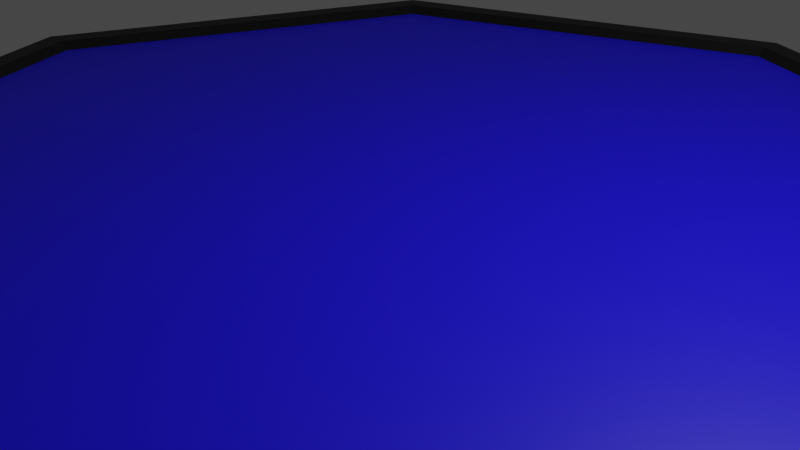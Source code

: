 # Source: octagon.blend  (saved by Blender 3.3.6; exported with 4.5.12 LTS)
import bpy
from mathutils import Matrix  # noqa: F401  (used for matrix-valued properties, if any)

bpy.ops.wm.read_factory_settings(use_empty=True)
scene = bpy.context.scene
scene.name = 'Scene'

# ---- collections
col_collection = bpy.data.collections.new('Collection'); scene.collection.children.link(col_collection)

# ---- materials (node trees are filled in below, after node groups)
mat_mat_sky = bpy.data.materials.new('Mat_Sky')
mat_mat_sky.use_transparent_shadow = False
mat_material_001 = bpy.data.materials.new('Material.001')
mat_material_001.use_transparent_shadow = False

# ---- material node trees
mat_mat_sky.use_nodes = True; mat_mat_sky.node_tree.nodes.clear()
_N = mat_mat_sky.node_tree.nodes; _L = mat_mat_sky.node_tree.links
n0 = _N.new('ShaderNodeBsdfPrincipled'); n0.name = 'Principled BSDF'; n0.location = (10, 300)
n0.distribution = 'GGX'
n0.subsurface_method = 'RANDOM_WALK_SKIN'
n0.inputs[0].default_value = (0.0, 0.0, 0.0, 1.0)
n0.inputs[3].default_value = 1.45
n0.inputs[27].default_value = (0.0, 0.0, 0.0, 1.0)
n0.inputs[28].default_value = 1.0
n1 = _N.new('ShaderNodeOutputMaterial'); n1.name = 'Material Output'; n1.location = (300, 300)
_L.new(n0.outputs[0], n1.inputs[0])
n1.is_active_output = True
mat_material_001.use_nodes = True; mat_material_001.node_tree.nodes.clear()
_N = mat_material_001.node_tree.nodes; _L = mat_material_001.node_tree.links
n0 = _N.new('ShaderNodeBsdfPrincipled'); n0.name = 'Principled BSDF'; n0.location = (10, 300)
n0.distribution = 'GGX'
n0.subsurface_method = 'RANDOM_WALK_SKIN'
n0.inputs[0].default_value = (0.007136, 0.0, 0.8, 1.0)
n0.inputs[3].default_value = 1.45
n0.inputs[27].default_value = (0.0, 0.0, 0.0, 1.0)
n0.inputs[28].default_value = 1.0
n1 = _N.new('ShaderNodeOutputMaterial'); n1.name = 'Material Output'; n1.location = (300, 300)
_L.new(n0.outputs[0], n1.inputs[0])
n1.is_active_output = True

# ---- world
world_world = bpy.data.worlds.new('World'); scene.world = world_world
world_world.use_nodes = True; world_world.node_tree.nodes.clear()
_N = world_world.node_tree.nodes; _L = world_world.node_tree.links
n0 = _N.new('ShaderNodeOutputWorld'); n0.name = 'World Output'; n0.location = (300, 300)
n1 = _N.new('ShaderNodeBackground'); n1.name = 'Background'; n1.location = (10, 300)
n1.inputs[0].default_value = (0.05088, 0.05088, 0.05088, 1.0)
_L.new(n1.outputs[0], n0.inputs[0])
n0.is_active_output = True
world_world.color = (0.05088, 0.05088, 0.05088)
world_world.use_sun_shadow = False
world_world.sun_shadow_jitter_overblur = 0.0

# ---- cameras
cam_camera = bpy.data.cameras.new('Camera')
cam_camera.clip_end = 100.0
cam_camera.ortho_scale = 7.314

# ---- lights
light_light = bpy.data.lights.new('Light', 'POINT')
light_light.transmission_factor = 0.0
light_light.energy = 1000.0
light_light.shadow_soft_size = 0.1
light_light.shadow_maximum_resolution = 0.006
light_light.use_absolute_resolution = True

# ---- meshes
me_circle = bpy.data.meshes.new('Circle')
me_circle.from_pydata([(0.0, 0.0, 0.0), (0.0, 6.0, 0.0), (-4.243, 4.243, 0.0), (-6.0, 0.0, 0.0), (-4.243, -4.243, 0.0), (0.0, -6.0, 0.0), (4.243, -4.243, 0.0), (6.0, 0.0, 0.0), (4.243, 4.243, 0.0), (1.602e-09, -1.039e-09, 0.1626), (0.0, 5.88, 0.2434), (-4.158, 4.158, 0.2434), (-5.88, 0.0, 0.2434), (-4.158, -4.158, 0.2434), (0.0, -5.88, 0.2434), (4.158, -4.158, 0.2434), (5.88, 0.0, 0.2434), (4.158, 4.158, 0.2434), (2.212e-09, 5.635, 0.2434), (-3.984, 3.984, 0.2434), (-5.635, -2.212e-09, 0.2434), (-3.984, -3.984, 0.2434), (2.212e-09, -5.635, 0.2434), (3.984, -3.984, 0.2434), (5.635, -2.212e-09, 0.2434), (3.984, 3.984, 0.2434), (1.602e-09, 5.515, 0.1626), (-3.9, 3.9, 0.1626), (-5.515, -1.039e-09, 0.1626), (-3.9, -3.9, 0.1626), (1.602e-09, -5.515, 0.1626), (3.9, -3.9, 0.1626), (5.515, -1.039e-09, 0.1626), (3.9, 3.9, 0.1626)], [], [(0, 2, 1), (0, 3, 2), (0, 4, 3), (0, 5, 4), (0, 6, 5), (0, 7, 6), (0, 8, 7), (0, 1, 8), (11, 12, 20, 19), (12, 13, 21, 20), (13, 14, 22, 21), (14, 15, 23, 22), (10, 11, 19, 18), (15, 16, 24, 23), (16, 17, 25, 24), (17, 10, 18, 25), (7, 8, 17, 16), (6, 7, 16, 15), (1, 2, 11, 10), (5, 6, 15, 14), (4, 5, 14, 13), (3, 4, 13, 12), (2, 3, 12, 11), (8, 1, 10, 17), (19, 20, 28, 27), (20, 21, 29, 28), (21, 22, 30, 29), (22, 23, 31, 30), (18, 19, 27, 26), (23, 24, 32, 31), (24, 25, 33, 32), (25, 18, 26, 33), (9, 26, 27), (9, 27, 28), (9, 28, 29), (9, 29, 30), (9, 30, 31), (9, 31, 32), (9, 32, 33), (9, 33, 26)])
me_circle.polygons.foreach_set('material_index', [0, 0, 0, 0, 0, 0, 0, 0, 0, 0, 0, 0, 0, 0, 0, 0, 0, 0, 0, 0, 0, 0, 0, 0, 0, 0, 0, 0, 0, 0, 0, 0, 1, 1, 1, 1, 1, 1, 1, 1])
_uv = me_circle.uv_layers.new(name='UVMap')
_uv.uv.foreach_set('vector', [0.5, 0.5, 0.1464, 0.8536, 0.5, 1.0, 0.5, 0.5, 0.0, 0.5, 0.1464, 0.8536, 0.5, 0.5, 0.1464, 0.1464, 0.0, 0.5, 0.5, 0.5, 0.5, 0.0, 0.1464, 0.1464, 0.5, 0.5, 0.8536, 0.1464, 0.5, 0.0, 0.5, 0.5, 1.0, 0.5, 0.8536, 0.1464, 0.5, 0.5, 0.8536, 0.8536, 1.0, 0.5, 0.5, 0.5, 0.5, 1.0, 0.8536, 0.8536, 0.1464, 0.8536, 0.0, 0.5, 0.0, 0.5, 0.1464, 0.8536, 0.0, 0.5, 0.1464, 0.1464, 0.1464, 0.1464, 0.0, 0.5, 0.1464, 0.1464, 0.5, 0.0, 0.5, 0.0, 0.1464, 0.1464, 0.5, 0.0, 0.8536, 0.1464, 0.8536, 0.1464, 0.5, 0.0, 0.5, 1.0, 0.1464, 0.8536, 0.1464, 0.8536, 0.5, 1.0, 0.8536, 0.1464, 1.0, 0.5, 1.0, 0.5, 0.8536, 0.1464, 1.0, 0.5, 0.8536, 0.8536, 0.8536, 0.8536, 1.0, 0.5, 0.8536, 0.8536, 0.5, 1.0, 0.5, 1.0, 0.8536, 0.8536, 1.0, 0.5, 0.8536, 0.8536, 0.8536, 0.8536, 1.0, 0.5, 0.8536, 0.1464, 1.0, 0.5, 1.0, 0.5, 0.8536, 0.1464, 0.5, 1.0, 0.1464, 0.8536, 0.1464, 0.8536, 0.5, 1.0, 0.5, 0.0, 0.8536, 0.1464, 0.8536, 0.1464, 0.5, 0.0, 0.1464, 0.1464, 0.5, 0.0, 0.5, 0.0, 0.1464, 0.1464, 0.0, 0.5, 0.1464, 0.1464, 0.1464, 0.1464, 0.0, 0.5, 0.1464, 0.8536, 0.0, 0.5, 0.0, 0.5, 0.1464, 0.8536, 0.8536, 0.8536, 0.5, 1.0, 0.5, 1.0, 0.8536, 0.8536, 0.1464, 0.8536, 0.0, 0.5, 0.0, 0.5, 0.1464, 0.8536, 0.0, 0.5, 0.1464, 0.1464, 0.1464, 0.1464, 0.0, 0.5, 0.1464, 0.1464, 0.5, 0.0, 0.5, 0.0, 0.1464, 0.1464, 0.5, 0.0, 0.8536, 0.1464, 0.8536, 0.1464, 0.5, 0.0, 0.5, 1.0, 0.1464, 0.8536, 0.1464, 0.8536, 0.5, 1.0, 0.8536, 0.1464, 1.0, 0.5, 1.0, 0.5, 0.8536, 0.1464, 1.0, 0.5, 0.8536, 0.8536, 0.8536, 0.8536, 1.0, 0.5, 0.8536, 0.8536, 0.5, 1.0, 0.5, 1.0, 0.8536, 0.8536, 0.5, 0.5, 0.5, 1.0, 0.1464, 0.8536, 0.5, 0.5, 0.1464, 0.8536, 0.0, 0.5, 0.5, 0.5, 0.0, 0.5, 0.1464, 0.1464, 0.5, 0.5, 0.1464, 0.1464, 0.5, 0.0, 0.5, 0.5, 0.5, 0.0, 0.8536, 0.1464, 0.5, 0.5, 0.8536, 0.1464, 1.0, 0.5, 0.5, 0.5, 1.0, 0.5, 0.8536, 0.8536, 0.5, 0.5, 0.8536, 0.8536, 0.5, 1.0])
me_circle.materials.append(mat_mat_sky)
me_circle.materials.append(mat_material_001)
me_circle.update()

# ---- objects
ob_light = bpy.data.objects.new('Light', light_light)
ob_camera = bpy.data.objects.new('Camera', cam_camera)
ob_sky = bpy.data.objects.new('Sky', me_circle)

# ---- transforms, parenting, visibility, modifiers, constraints
ob_light.location = (4.076, 1.005, 5.904)
ob_light.rotation_euler = (0.6503, 0.05522, 1.866)
ob_light.lock_rotations_4d = False
ob_light.empty_display_type = 'ARROWS'
ob_light.color = (0.0, 0.0, 0.0, 0.0)
ob_light.lineart.crease_threshold = 0.0
ob_camera.location = (7.359, -6.926, 4.958)
ob_camera.rotation_euler = (1.109, 0.0, 0.8149)
ob_camera.lock_rotations_4d = False
ob_camera.empty_display_type = 'ARROWS'
ob_camera.color = (0.0, 0.0, 0.0, 0.0)
ob_camera.display_type = 'WIRE'
ob_camera.lineart.crease_threshold = 0.0
ob_sky.location = (0.0, 0.0, 0.0)
ob_sky.scale = (1.236, 1.236, 1.236)

# ---- collection membership
col_collection.objects.link(ob_light)
col_collection.objects.link(ob_camera)
col_collection.objects.link(ob_sky)

# ---- scene / render settings (as saved in the file)
scene.camera = ob_camera
scene.frame_start = 1; scene.frame_end = 250; scene.frame_set(1)
scene.render.engine = 'BLENDER_EEVEE_NEXT'
scene.cycles.sampling_pattern = 'TABULATED_SOBOL'
scene.cycles.use_light_tree = False
scene.view_settings.view_transform = 'Filmic'
bpy.context.view_layer.update()
